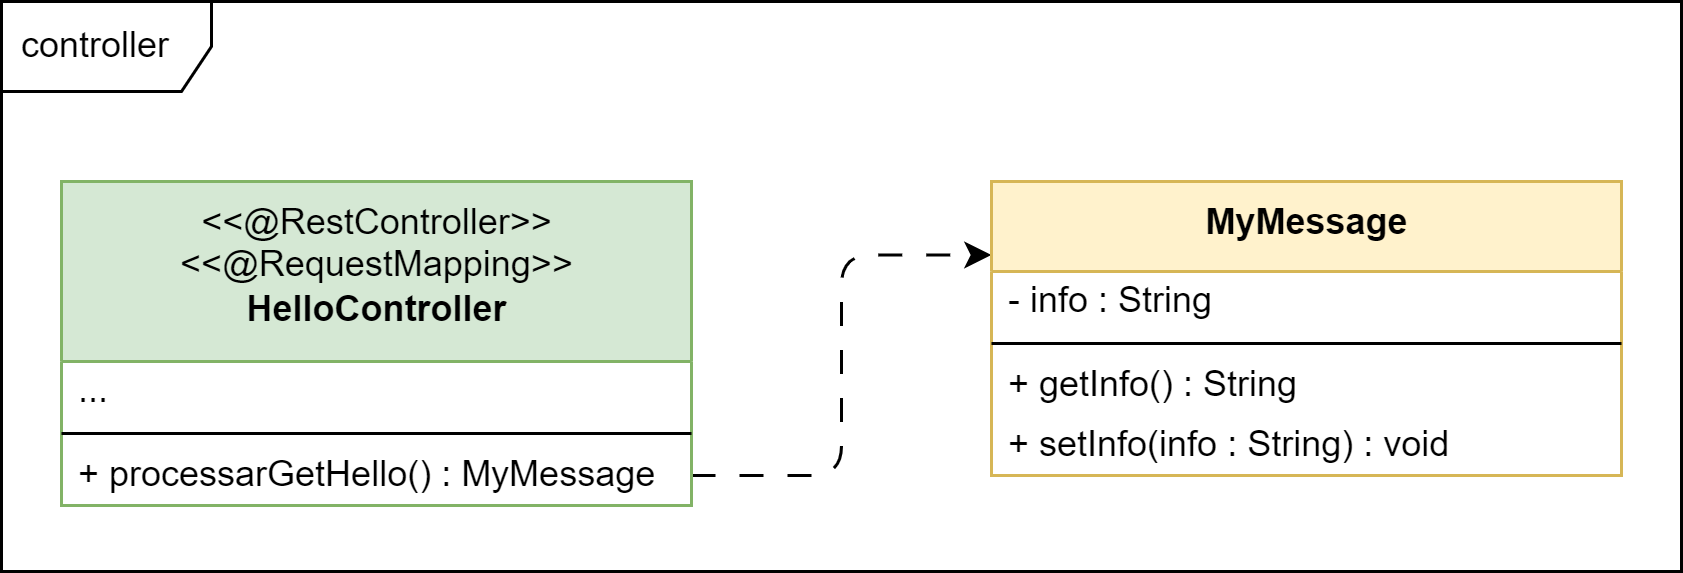

The diagram above was exported from draw.io. Its source (the exported page's mxGraphModel, read from the mxfile embedded in the PNG):
<mxGraphModel dx="396" dy="552" grid="1" gridSize="10" guides="1" tooltips="1" connect="1" arrows="1" fold="1" page="1" pageScale="1" pageWidth="1654" pageHeight="2336" math="0" shadow="0">
  <root>
    <mxCell id="0" />
    <mxCell id="1" parent="0" />
    <mxCell id="2" value="controller" style="shape=umlFrame;whiteSpace=wrap;html=1;width=70;height=30;boundedLbl=1;verticalAlign=middle;align=left;spacingLeft=5;" vertex="1" parent="1">
      <mxGeometry x="190" y="120" width="560" height="190" as="geometry" />
    </mxCell>
    <mxCell id="17" style="edgeStyle=elbowEdgeStyle;html=1;exitX=1;exitY=0.5;exitDx=0;exitDy=0;entryX=0;entryY=0.25;entryDx=0;entryDy=0;dashed=1;dashPattern=8 8;strokeWidth=1;" edge="1" parent="1" source="10" target="11">
      <mxGeometry relative="1" as="geometry" />
    </mxCell>
    <mxCell id="3" value="&amp;lt;&amp;lt;@RestController&amp;gt;&amp;gt;&lt;br&gt;&amp;lt;&amp;lt;@RequestMapping&amp;gt;&amp;gt;&lt;br&gt;&lt;b&gt;HelloController&lt;/b&gt;" style="swimlane;fontStyle=0;align=center;verticalAlign=top;childLayout=stackLayout;horizontal=1;startSize=60;horizontalStack=0;resizeParent=1;resizeParentMax=0;resizeLast=0;collapsible=0;marginBottom=0;html=1;fillColor=#d5e8d4;strokeColor=#82b366;" vertex="1" parent="1">
      <mxGeometry x="210" y="180" width="210" height="108" as="geometry" />
    </mxCell>
    <mxCell id="7" value="..." style="text;html=1;strokeColor=none;fillColor=none;align=left;verticalAlign=middle;spacingLeft=4;spacingRight=4;overflow=hidden;rotatable=0;points=[[0,0.5],[1,0.5]];portConstraint=eastwest;" vertex="1" parent="3">
      <mxGeometry y="60" width="210" height="20" as="geometry" />
    </mxCell>
    <mxCell id="8" value="" style="line;strokeWidth=1;fillColor=none;align=left;verticalAlign=middle;spacingTop=-1;spacingLeft=3;spacingRight=3;rotatable=0;labelPosition=right;points=[];portConstraint=eastwest;" vertex="1" parent="3">
      <mxGeometry y="80" width="210" height="8" as="geometry" />
    </mxCell>
    <mxCell id="10" value="+ processarGetHello() : MyMessage" style="text;html=1;strokeColor=none;fillColor=none;align=left;verticalAlign=middle;spacingLeft=4;spacingRight=4;overflow=hidden;rotatable=0;points=[[0,0.5],[1,0.5]];portConstraint=eastwest;" vertex="1" parent="3">
      <mxGeometry y="88" width="210" height="20" as="geometry" />
    </mxCell>
    <mxCell id="11" value="&lt;b&gt;MyMessage&lt;/b&gt;" style="swimlane;fontStyle=0;align=center;verticalAlign=top;childLayout=stackLayout;horizontal=1;startSize=30;horizontalStack=0;resizeParent=1;resizeParentMax=0;resizeLast=0;collapsible=0;marginBottom=0;html=1;fillColor=#fff2cc;strokeColor=#d6b656;" vertex="1" parent="1">
      <mxGeometry x="520" y="180" width="210" height="98" as="geometry" />
    </mxCell>
    <mxCell id="12" value="- info : String" style="text;html=1;strokeColor=none;fillColor=none;align=left;verticalAlign=middle;spacingLeft=4;spacingRight=4;overflow=hidden;rotatable=0;points=[[0,0.5],[1,0.5]];portConstraint=eastwest;" vertex="1" parent="11">
      <mxGeometry y="30" width="210" height="20" as="geometry" />
    </mxCell>
    <mxCell id="13" value="" style="line;strokeWidth=1;fillColor=none;align=left;verticalAlign=middle;spacingTop=-1;spacingLeft=3;spacingRight=3;rotatable=0;labelPosition=right;points=[];portConstraint=eastwest;" vertex="1" parent="11">
      <mxGeometry y="50" width="210" height="8" as="geometry" />
    </mxCell>
    <mxCell id="14" value="+ getInfo() : String" style="text;html=1;strokeColor=none;fillColor=none;align=left;verticalAlign=middle;spacingLeft=4;spacingRight=4;overflow=hidden;rotatable=0;points=[[0,0.5],[1,0.5]];portConstraint=eastwest;" vertex="1" parent="11">
      <mxGeometry y="58" width="210" height="20" as="geometry" />
    </mxCell>
    <mxCell id="15" value="+ setInfo(info : String) : void" style="text;html=1;strokeColor=none;fillColor=none;align=left;verticalAlign=middle;spacingLeft=4;spacingRight=4;overflow=hidden;rotatable=0;points=[[0,0.5],[1,0.5]];portConstraint=eastwest;" vertex="1" parent="11">
      <mxGeometry y="78" width="210" height="20" as="geometry" />
    </mxCell>
  </root>
</mxGraphModel>